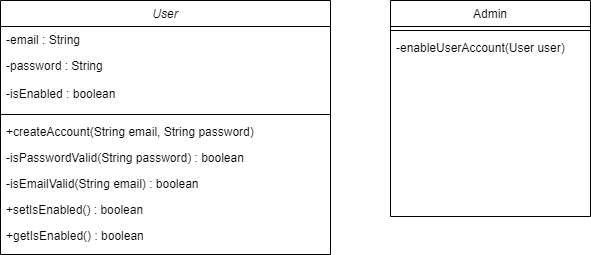

The diagram above was exported from draw.io. Its source (the exported page's mxGraphModel, read from the mxfile embedded in the PNG):
<mxGraphModel dx="825" dy="484" grid="1" gridSize="10" guides="1" tooltips="1" connect="1" arrows="1" fold="1" page="1" pageScale="1" pageWidth="827" pageHeight="1169" math="0" shadow="0">
  <root>
    <mxCell id="WIyWlLk6GJQsqaUBKTNV-0" />
    <mxCell id="WIyWlLk6GJQsqaUBKTNV-1" parent="WIyWlLk6GJQsqaUBKTNV-0" />
    <mxCell id="zkfFHV4jXpPFQw0GAbJ--0" value="User" style="swimlane;fontStyle=2;align=center;verticalAlign=top;childLayout=stackLayout;horizontal=1;startSize=26;horizontalStack=0;resizeParent=1;resizeLast=0;collapsible=1;marginBottom=0;rounded=0;shadow=0;strokeWidth=1;" parent="WIyWlLk6GJQsqaUBKTNV-1" vertex="1">
      <mxGeometry x="120" y="82" width="330" height="254" as="geometry">
        <mxRectangle x="230" y="140" width="160" height="26" as="alternateBounds" />
      </mxGeometry>
    </mxCell>
    <mxCell id="zkfFHV4jXpPFQw0GAbJ--1" value="-email : String" style="text;align=left;verticalAlign=top;spacingLeft=4;spacingRight=4;overflow=hidden;rotatable=0;points=[[0,0.5],[1,0.5]];portConstraint=eastwest;" parent="zkfFHV4jXpPFQw0GAbJ--0" vertex="1">
      <mxGeometry y="26" width="330" height="26" as="geometry" />
    </mxCell>
    <mxCell id="zkfFHV4jXpPFQw0GAbJ--2" value="-password : String" style="text;align=left;verticalAlign=top;spacingLeft=4;spacingRight=4;overflow=hidden;rotatable=0;points=[[0,0.5],[1,0.5]];portConstraint=eastwest;rounded=0;shadow=0;html=0;" parent="zkfFHV4jXpPFQw0GAbJ--0" vertex="1">
      <mxGeometry y="52" width="330" height="28" as="geometry" />
    </mxCell>
    <mxCell id="iZdgit4e7M3OMLsE5xOq-2" value="-isEnabled : boolean" style="text;align=left;verticalAlign=top;spacingLeft=4;spacingRight=4;overflow=hidden;rotatable=0;points=[[0,0.5],[1,0.5]];portConstraint=eastwest;rounded=0;shadow=0;html=0;" vertex="1" parent="zkfFHV4jXpPFQw0GAbJ--0">
      <mxGeometry y="80" width="330" height="30" as="geometry" />
    </mxCell>
    <mxCell id="zkfFHV4jXpPFQw0GAbJ--4" value="" style="line;html=1;strokeWidth=1;align=left;verticalAlign=middle;spacingTop=-1;spacingLeft=3;spacingRight=3;rotatable=0;labelPosition=right;points=[];portConstraint=eastwest;" parent="zkfFHV4jXpPFQw0GAbJ--0" vertex="1">
      <mxGeometry y="110" width="330" height="8" as="geometry" />
    </mxCell>
    <mxCell id="zkfFHV4jXpPFQw0GAbJ--5" value="+createAccount(String email, String password)" style="text;align=left;verticalAlign=top;spacingLeft=4;spacingRight=4;overflow=hidden;rotatable=0;points=[[0,0.5],[1,0.5]];portConstraint=eastwest;" parent="zkfFHV4jXpPFQw0GAbJ--0" vertex="1">
      <mxGeometry y="118" width="330" height="26" as="geometry" />
    </mxCell>
    <mxCell id="iZdgit4e7M3OMLsE5xOq-0" value="-isPasswordValid(String password) : boolean" style="text;align=left;verticalAlign=top;spacingLeft=4;spacingRight=4;overflow=hidden;rotatable=0;points=[[0,0.5],[1,0.5]];portConstraint=eastwest;" vertex="1" parent="zkfFHV4jXpPFQw0GAbJ--0">
      <mxGeometry y="144" width="330" height="26" as="geometry" />
    </mxCell>
    <mxCell id="iZdgit4e7M3OMLsE5xOq-1" value="-isEmailValid(String email) : boolean" style="text;align=left;verticalAlign=top;spacingLeft=4;spacingRight=4;overflow=hidden;rotatable=0;points=[[0,0.5],[1,0.5]];portConstraint=eastwest;" vertex="1" parent="zkfFHV4jXpPFQw0GAbJ--0">
      <mxGeometry y="170" width="330" height="26" as="geometry" />
    </mxCell>
    <mxCell id="iZdgit4e7M3OMLsE5xOq-3" value="+setIsEnabled() : boolean" style="text;align=left;verticalAlign=top;spacingLeft=4;spacingRight=4;overflow=hidden;rotatable=0;points=[[0,0.5],[1,0.5]];portConstraint=eastwest;" vertex="1" parent="zkfFHV4jXpPFQw0GAbJ--0">
      <mxGeometry y="196" width="330" height="26" as="geometry" />
    </mxCell>
    <mxCell id="iZdgit4e7M3OMLsE5xOq-4" value="+getIsEnabled() : boolean" style="text;align=left;verticalAlign=top;spacingLeft=4;spacingRight=4;overflow=hidden;rotatable=0;points=[[0,0.5],[1,0.5]];portConstraint=eastwest;" vertex="1" parent="zkfFHV4jXpPFQw0GAbJ--0">
      <mxGeometry y="222" width="330" height="26" as="geometry" />
    </mxCell>
    <mxCell id="zkfFHV4jXpPFQw0GAbJ--17" value="Admin" style="swimlane;fontStyle=0;align=center;verticalAlign=top;childLayout=stackLayout;horizontal=1;startSize=26;horizontalStack=0;resizeParent=1;resizeLast=0;collapsible=1;marginBottom=0;rounded=0;shadow=0;strokeWidth=1;" parent="WIyWlLk6GJQsqaUBKTNV-1" vertex="1">
      <mxGeometry x="510" y="82" width="200" height="216" as="geometry">
        <mxRectangle x="550" y="140" width="160" height="26" as="alternateBounds" />
      </mxGeometry>
    </mxCell>
    <mxCell id="zkfFHV4jXpPFQw0GAbJ--23" value="" style="line;html=1;strokeWidth=1;align=left;verticalAlign=middle;spacingTop=-1;spacingLeft=3;spacingRight=3;rotatable=0;labelPosition=right;points=[];portConstraint=eastwest;" parent="zkfFHV4jXpPFQw0GAbJ--17" vertex="1">
      <mxGeometry y="26" width="200" height="8" as="geometry" />
    </mxCell>
    <mxCell id="zkfFHV4jXpPFQw0GAbJ--24" value="-enableUserAccount(User user)" style="text;align=left;verticalAlign=top;spacingLeft=4;spacingRight=4;overflow=hidden;rotatable=0;points=[[0,0.5],[1,0.5]];portConstraint=eastwest;" parent="zkfFHV4jXpPFQw0GAbJ--17" vertex="1">
      <mxGeometry y="34" width="200" height="26" as="geometry" />
    </mxCell>
  </root>
</mxGraphModel>